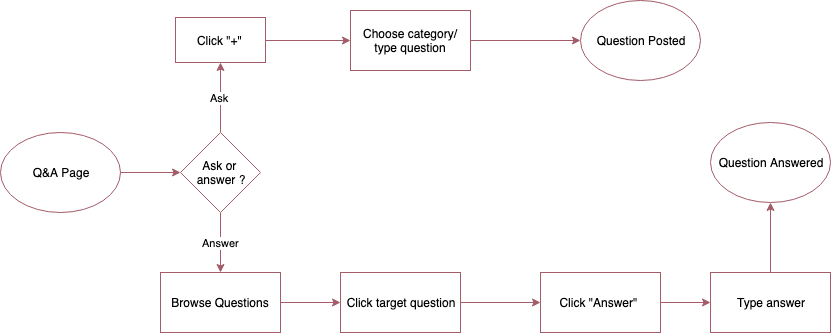

The diagram above was exported from draw.io. Its source (the exported page's mxGraphModel, read from the mxfile embedded in the PNG):
<mxGraphModel dx="1186" dy="544" grid="1" gridSize="10" guides="1" tooltips="1" connect="1" arrows="1" fold="1" page="1" pageScale="1" pageWidth="1100" pageHeight="850" math="0" shadow="0">
  <root>
    <mxCell id="XxW8FL59vMzwEWhr2XPs-0" />
    <mxCell id="XxW8FL59vMzwEWhr2XPs-1" parent="XxW8FL59vMzwEWhr2XPs-0" />
    <mxCell id="isxUYw5Do9u8jdQkmtYN-0" value="Q&amp;amp;A Page" style="ellipse;whiteSpace=wrap;html=1;strokeColor=#a35c68;" parent="XxW8FL59vMzwEWhr2XPs-1" vertex="1">
      <mxGeometry x="250" y="450" width="120" height="80" as="geometry" />
    </mxCell>
    <mxCell id="isxUYw5Do9u8jdQkmtYN-3" style="edgeStyle=orthogonalEdgeStyle;rounded=0;orthogonalLoop=1;jettySize=auto;html=1;exitX=1;exitY=0.5;exitDx=0;exitDy=0;strokeColor=#a35c68;" parent="XxW8FL59vMzwEWhr2XPs-1" edge="1">
      <mxGeometry relative="1" as="geometry">
        <mxPoint x="430" y="490" as="targetPoint" />
        <mxPoint x="370" y="490" as="sourcePoint" />
      </mxGeometry>
    </mxCell>
    <mxCell id="isxUYw5Do9u8jdQkmtYN-5" value="Ask&amp;nbsp;" style="edgeStyle=orthogonalEdgeStyle;rounded=0;orthogonalLoop=1;jettySize=auto;html=1;exitX=0.5;exitY=0;exitDx=0;exitDy=0;strokeColor=#a35c68;" parent="XxW8FL59vMzwEWhr2XPs-1" source="isxUYw5Do9u8jdQkmtYN-4" edge="1">
      <mxGeometry relative="1" as="geometry">
        <mxPoint x="470" y="380" as="targetPoint" />
      </mxGeometry>
    </mxCell>
    <mxCell id="isxUYw5Do9u8jdQkmtYN-11" value="Answer" style="edgeStyle=orthogonalEdgeStyle;rounded=0;orthogonalLoop=1;jettySize=auto;html=1;exitX=0.5;exitY=1;exitDx=0;exitDy=0;strokeColor=#a35c68;" parent="XxW8FL59vMzwEWhr2XPs-1" source="isxUYw5Do9u8jdQkmtYN-4" edge="1">
      <mxGeometry relative="1" as="geometry">
        <mxPoint x="470" y="590" as="targetPoint" />
      </mxGeometry>
    </mxCell>
    <mxCell id="isxUYw5Do9u8jdQkmtYN-4" value="Ask or &lt;br&gt;answer ?" style="rhombus;whiteSpace=wrap;html=1;strokeColor=#a35c68;" parent="XxW8FL59vMzwEWhr2XPs-1" vertex="1">
      <mxGeometry x="430" y="450" width="80" height="80" as="geometry" />
    </mxCell>
    <mxCell id="isxUYw5Do9u8jdQkmtYN-20" style="edgeStyle=orthogonalEdgeStyle;rounded=0;orthogonalLoop=1;jettySize=auto;html=1;exitX=1;exitY=0.5;exitDx=0;exitDy=0;strokeColor=#a35c68;" parent="XxW8FL59vMzwEWhr2XPs-1" source="isxUYw5Do9u8jdQkmtYN-6" edge="1">
      <mxGeometry relative="1" as="geometry">
        <mxPoint x="600" y="358" as="targetPoint" />
      </mxGeometry>
    </mxCell>
    <mxCell id="isxUYw5Do9u8jdQkmtYN-6" value="Click &quot;+&quot;&amp;nbsp;" style="rounded=0;whiteSpace=wrap;html=1;strokeColor=#a35c68;" parent="XxW8FL59vMzwEWhr2XPs-1" vertex="1">
      <mxGeometry x="425" y="335" width="90" height="45" as="geometry" />
    </mxCell>
    <mxCell id="isxUYw5Do9u8jdQkmtYN-14" style="edgeStyle=orthogonalEdgeStyle;rounded=0;orthogonalLoop=1;jettySize=auto;html=1;exitX=1;exitY=0.5;exitDx=0;exitDy=0;strokeColor=#a35c68;" parent="XxW8FL59vMzwEWhr2XPs-1" source="isxUYw5Do9u8jdQkmtYN-12" edge="1">
      <mxGeometry relative="1" as="geometry">
        <mxPoint x="590" y="620" as="targetPoint" />
      </mxGeometry>
    </mxCell>
    <mxCell id="isxUYw5Do9u8jdQkmtYN-12" value="Browse Questions" style="rounded=0;whiteSpace=wrap;html=1;strokeColor=#a35c68;" parent="XxW8FL59vMzwEWhr2XPs-1" vertex="1">
      <mxGeometry x="410" y="590" width="120" height="60" as="geometry" />
    </mxCell>
    <mxCell id="isxUYw5Do9u8jdQkmtYN-16" style="edgeStyle=orthogonalEdgeStyle;rounded=0;orthogonalLoop=1;jettySize=auto;html=1;exitX=1;exitY=0.5;exitDx=0;exitDy=0;strokeColor=#a35c68;" parent="XxW8FL59vMzwEWhr2XPs-1" source="isxUYw5Do9u8jdQkmtYN-15" edge="1">
      <mxGeometry relative="1" as="geometry">
        <mxPoint x="790" y="620" as="targetPoint" />
      </mxGeometry>
    </mxCell>
    <mxCell id="isxUYw5Do9u8jdQkmtYN-15" value="Click target question" style="rounded=0;whiteSpace=wrap;html=1;strokeColor=#a35c68;" parent="XxW8FL59vMzwEWhr2XPs-1" vertex="1">
      <mxGeometry x="590" y="590" width="120" height="60" as="geometry" />
    </mxCell>
    <mxCell id="isxUYw5Do9u8jdQkmtYN-18" style="edgeStyle=orthogonalEdgeStyle;rounded=0;orthogonalLoop=1;jettySize=auto;html=1;exitX=1;exitY=0.5;exitDx=0;exitDy=0;strokeColor=#a35c68;" parent="XxW8FL59vMzwEWhr2XPs-1" source="isxUYw5Do9u8jdQkmtYN-17" edge="1">
      <mxGeometry relative="1" as="geometry">
        <mxPoint x="960" y="620" as="targetPoint" />
      </mxGeometry>
    </mxCell>
    <mxCell id="isxUYw5Do9u8jdQkmtYN-17" value="Click &quot;Answer&quot;&amp;nbsp;" style="rounded=0;whiteSpace=wrap;html=1;strokeColor=#a35c68;" parent="XxW8FL59vMzwEWhr2XPs-1" vertex="1">
      <mxGeometry x="790" y="590" width="120" height="60" as="geometry" />
    </mxCell>
    <mxCell id="isxUYw5Do9u8jdQkmtYN-25" style="edgeStyle=orthogonalEdgeStyle;rounded=0;orthogonalLoop=1;jettySize=auto;html=1;exitX=0.5;exitY=0;exitDx=0;exitDy=0;strokeColor=#a35c68;" parent="XxW8FL59vMzwEWhr2XPs-1" source="isxUYw5Do9u8jdQkmtYN-19" edge="1">
      <mxGeometry relative="1" as="geometry">
        <mxPoint x="1020" y="520" as="targetPoint" />
      </mxGeometry>
    </mxCell>
    <mxCell id="isxUYw5Do9u8jdQkmtYN-19" value="Type answer" style="rounded=0;whiteSpace=wrap;html=1;strokeColor=#a35c68;" parent="XxW8FL59vMzwEWhr2XPs-1" vertex="1">
      <mxGeometry x="960" y="590" width="120" height="60" as="geometry" />
    </mxCell>
    <mxCell id="isxUYw5Do9u8jdQkmtYN-22" style="edgeStyle=orthogonalEdgeStyle;rounded=0;orthogonalLoop=1;jettySize=auto;html=1;exitX=1;exitY=0.5;exitDx=0;exitDy=0;strokeColor=#a35c68;" parent="XxW8FL59vMzwEWhr2XPs-1" source="isxUYw5Do9u8jdQkmtYN-21" edge="1">
      <mxGeometry relative="1" as="geometry">
        <mxPoint x="830" y="358" as="targetPoint" />
      </mxGeometry>
    </mxCell>
    <mxCell id="isxUYw5Do9u8jdQkmtYN-21" value="Choose category/ type question" style="rounded=0;whiteSpace=wrap;html=1;strokeColor=#a35c68;" parent="XxW8FL59vMzwEWhr2XPs-1" vertex="1">
      <mxGeometry x="600" y="328" width="120" height="60" as="geometry" />
    </mxCell>
    <mxCell id="isxUYw5Do9u8jdQkmtYN-24" value="Question Posted" style="ellipse;whiteSpace=wrap;html=1;strokeColor=#a35c68;" parent="XxW8FL59vMzwEWhr2XPs-1" vertex="1">
      <mxGeometry x="830" y="318" width="120" height="80" as="geometry" />
    </mxCell>
    <mxCell id="isxUYw5Do9u8jdQkmtYN-26" value="Question Answered" style="ellipse;whiteSpace=wrap;html=1;strokeColor=#a35c68;" parent="XxW8FL59vMzwEWhr2XPs-1" vertex="1">
      <mxGeometry x="960" y="440" width="120" height="80" as="geometry" />
    </mxCell>
  </root>
</mxGraphModel>